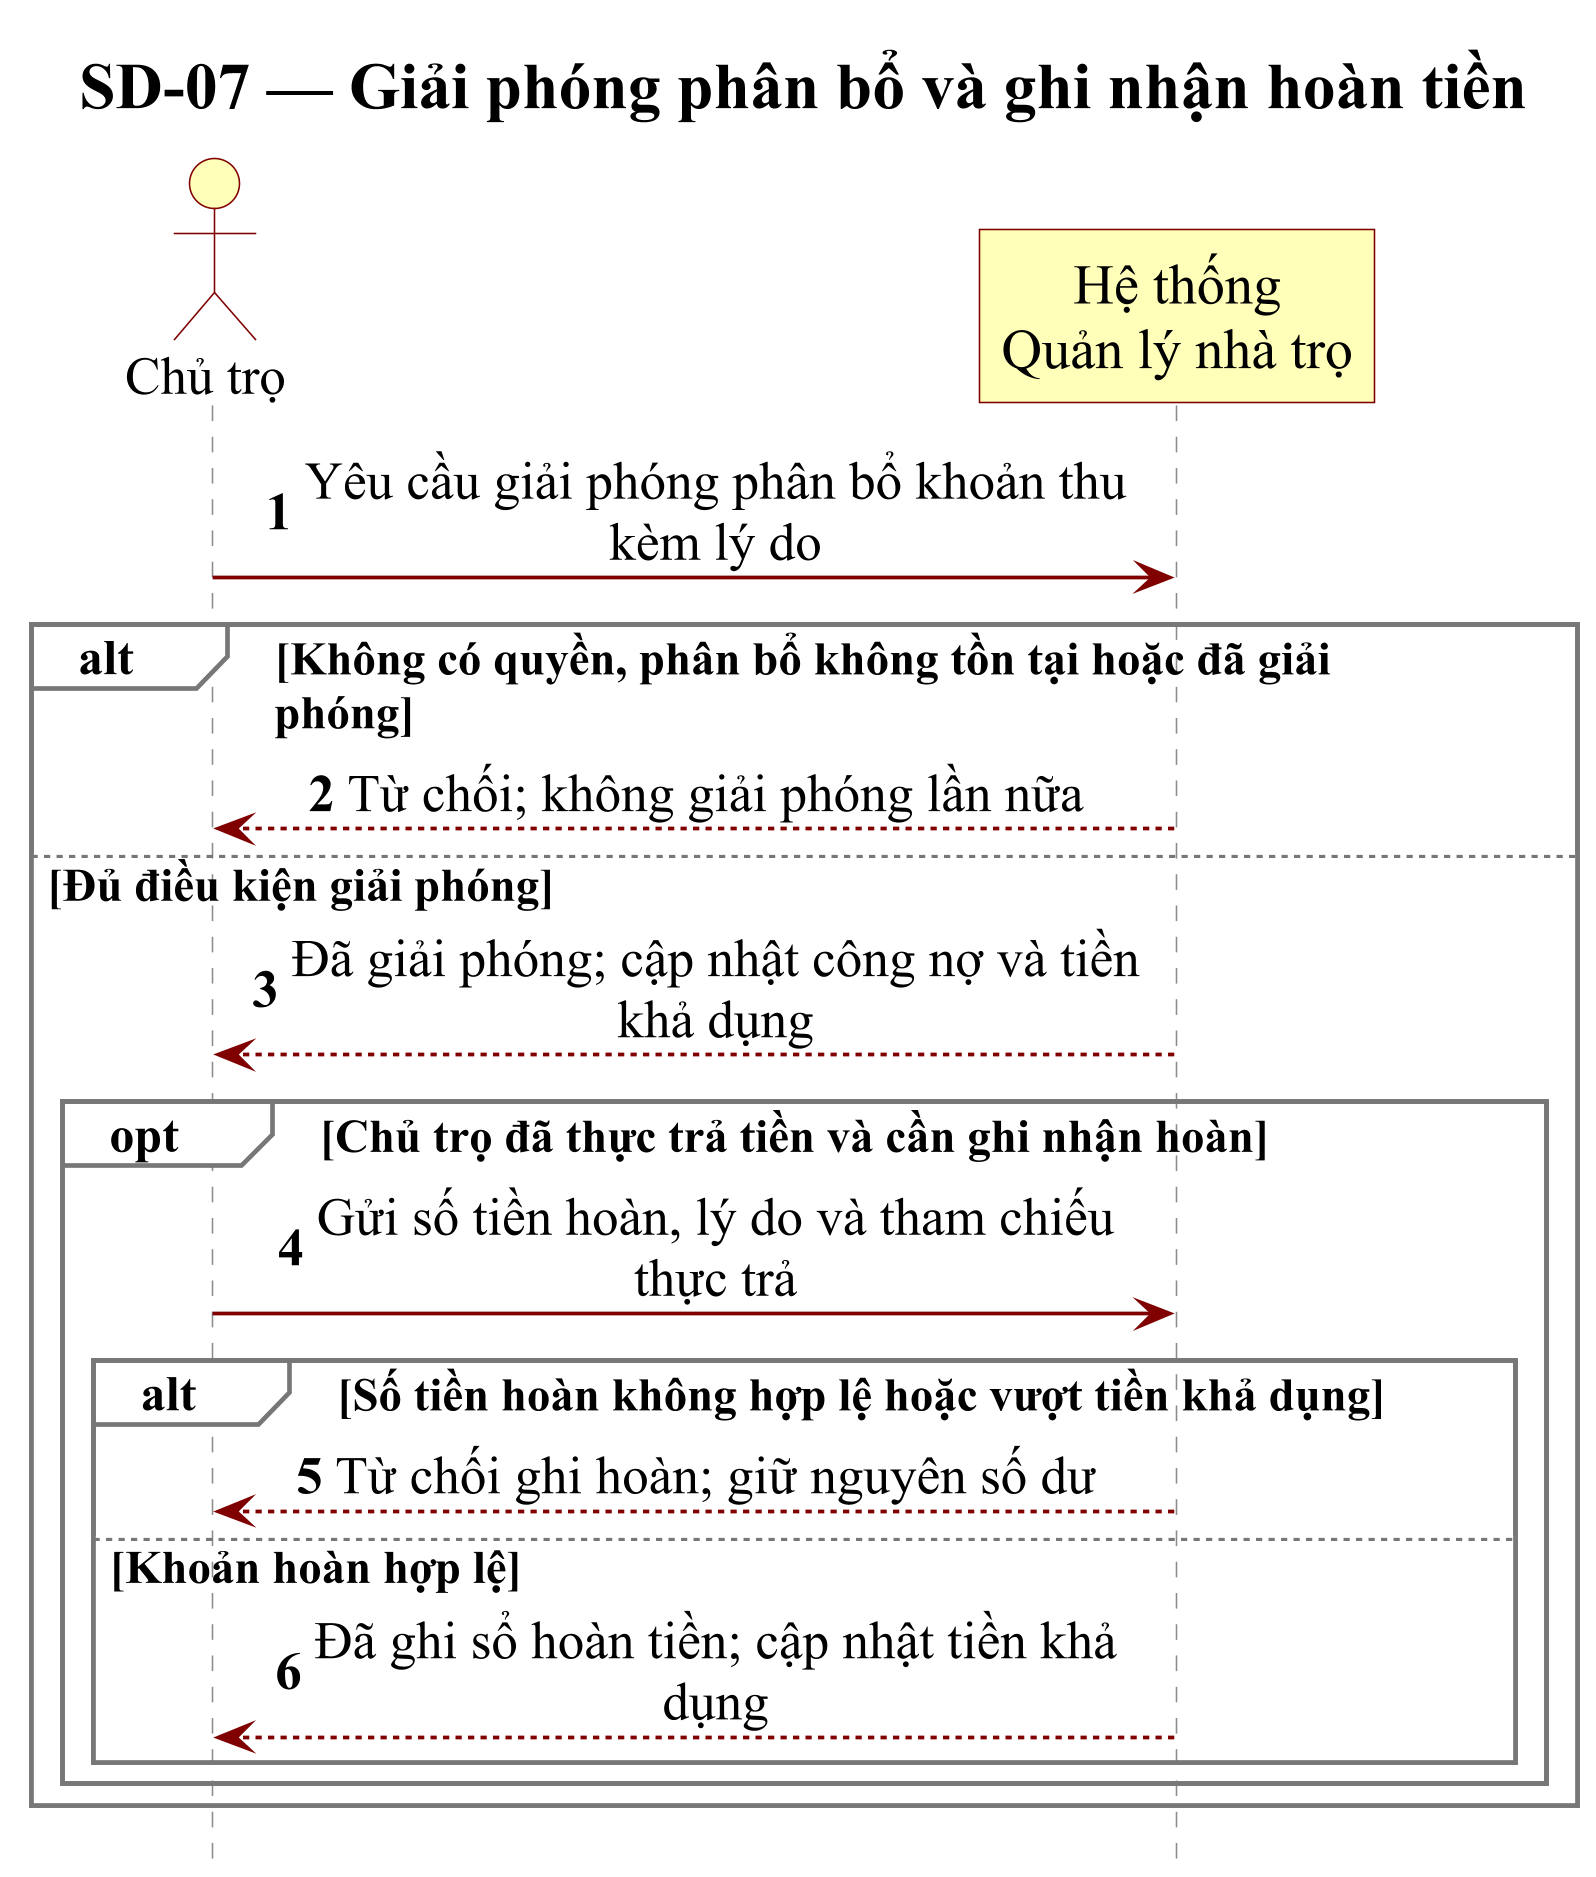

The diagram above was rendered by PlantUML. Its source (embedded in the PNG):
@startuml
skinparam backgroundColor white
skinparam shadowing false
skinparam dpi 300
skinparam defaultFontName "Times New Roman"
skinparam defaultFontSize 17
skinparam titleFontSize 21
skinparam titleFontStyle bold
skinparam titleFontColor black
skinparam defaultFontColor black
skinparam monochrome false
skinparam roundcorner 0
skinparam maxMessageSize 285
skinparam ParticipantPadding 35
skinparam BoxPadding 12
skinparam sequence {
  ArrowColor #800000
  ArrowThickness 1.2
  LifeLineBorderColor #888888
  LifeLineBackgroundColor white
  ParticipantBackgroundColor #FFFFB9
  ParticipantBorderColor #800000
  ParticipantFontColor black
  ParticipantFontSize 18
  ActorBackgroundColor #FFFFB9
  ActorBorderColor #800000
  ActorFontColor black
  ActorFontSize 17
  GroupBackgroundColor white
  GroupBodyBackgroundColor white
  GroupBorderColor #777777
  GroupFontColor black
  GroupHeaderFontColor black
  GroupFontSize 15
  GroupHeaderFontSize 16
  DividerBackgroundColor white
  DividerBorderColor #888888
  MessageAlign center
}
hide footbox
autonumber
title SD-07 — Giải phóng phân bổ và ghi nhận hoàn tiền
actor "Chủ trọ" as A
participant "Hệ thống\nQuản lý nhà trọ" as S

A -> S: Yêu cầu giải phóng phân bổ khoản thu kèm lý do
alt Không có quyền, phân bổ không tồn tại hoặc đã giải\nphóng
  S --> A: Từ chối; không giải phóng lần nữa
else Đủ điều kiện giải phóng
  S --> A: Đã giải phóng; cập nhật công nợ và tiền khả dụng
  opt Chủ trọ đã thực trả tiền và cần ghi nhận hoàn
    A -> S: Gửi số tiền hoàn, lý do và tham chiếu thực trả
    alt Số tiền hoàn không hợp lệ hoặc vượt tiền khả dụng
      S --> A: Từ chối ghi hoàn; giữ nguyên số dư
    else Khoản hoàn hợp lệ
      S --> A: Đã ghi sổ hoàn tiền; cập nhật tiền khả dụng
    end
  end
end

@enduml